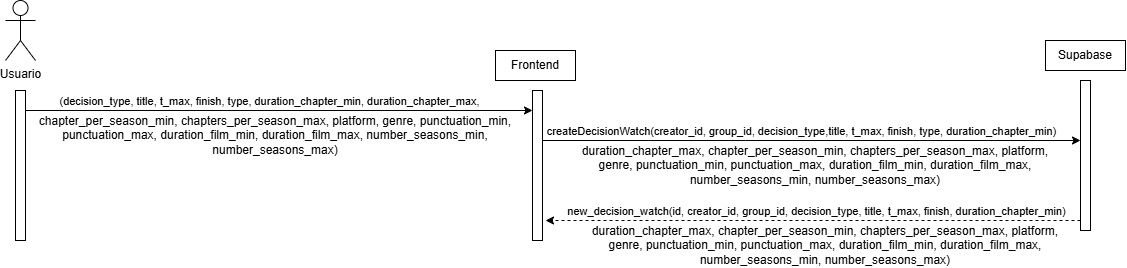

The diagram above was exported from draw.io. Its source (the exported page's mxGraphModel, read from the mxfile embedded in the PNG):
<mxGraphModel dx="1971" dy="594" grid="1" gridSize="10" guides="1" tooltips="1" connect="1" arrows="1" fold="1" page="1" pageScale="1" pageWidth="827" pageHeight="1169" math="0" shadow="0">
  <root>
    <mxCell id="019TKJuegt57vWZHADaS-0" />
    <mxCell id="019TKJuegt57vWZHADaS-1" parent="019TKJuegt57vWZHADaS-0" />
    <mxCell id="019TKJuegt57vWZHADaS-2" parent="019TKJuegt57vWZHADaS-1" style="shape=umlActor;verticalLabelPosition=bottom;verticalAlign=top;html=1;" value="Usuario" vertex="1">
      <mxGeometry height="60" width="30" x="-190" y="40" as="geometry" />
    </mxCell>
    <mxCell id="019TKJuegt57vWZHADaS-3" parent="019TKJuegt57vWZHADaS-1" style="html=1;points=[[0,0,0,0,5],[0,1,0,0,-5],[1,0,0,0,5],[1,1,0,0,-5]];perimeter=orthogonalPerimeter;outlineConnect=0;targetShapes=umlLifeline;portConstraint=eastwest;newEdgeStyle={&quot;curved&quot;:0,&quot;rounded&quot;:0};" value="" vertex="1">
      <mxGeometry height="150" width="10" x="-180" y="130" as="geometry" />
    </mxCell>
    <mxCell id="019TKJuegt57vWZHADaS-4" parent="019TKJuegt57vWZHADaS-1" style="html=1;points=[[0,0,0,0,5],[0,1,0,0,-5],[1,0,0,0,5],[1,1,0,0,-5]];perimeter=orthogonalPerimeter;outlineConnect=0;targetShapes=umlLifeline;portConstraint=eastwest;newEdgeStyle={&quot;curved&quot;:0,&quot;rounded&quot;:0};" value="" vertex="1">
      <mxGeometry height="150" width="10" x="337" y="130" as="geometry" />
    </mxCell>
    <mxCell id="019TKJuegt57vWZHADaS-5" edge="1" parent="019TKJuegt57vWZHADaS-1" source="019TKJuegt57vWZHADaS-3" style="edgeStyle=orthogonalEdgeStyle;rounded=0;orthogonalLoop=1;jettySize=auto;html=1;curved=0;exitX=1;exitY=0;exitDx=0;exitDy=5;exitPerimeter=0;" target="019TKJuegt57vWZHADaS-4">
      <mxGeometry relative="1" as="geometry">
        <Array as="points">
          <mxPoint x="-170" y="150" />
        </Array>
        <mxPoint x="330" y="150" as="targetPoint" />
      </mxGeometry>
    </mxCell>
    <mxCell id="019TKJuegt57vWZHADaS-6" connectable="0" parent="019TKJuegt57vWZHADaS-5" style="edgeLabel;html=1;align=center;verticalAlign=middle;resizable=0;points=[];" value="(decision_type, title, t_max, finish, type, duration_chapter_min, duration_chapter_max," vertex="1">
      <mxGeometry relative="1" x="-0.0839" y="2" as="geometry">
        <mxPoint x="20" y="-8" as="offset" />
      </mxGeometry>
    </mxCell>
    <mxCell id="019TKJuegt57vWZHADaS-7" parent="019TKJuegt57vWZHADaS-1" style="html=1;points=[[0,0,0,0,5],[0,1,0,0,-5],[1,0,0,0,5],[1,1,0,0,-5]];perimeter=orthogonalPerimeter;outlineConnect=0;targetShapes=umlLifeline;portConstraint=eastwest;newEdgeStyle={&quot;curved&quot;:0,&quot;rounded&quot;:0};" value="" vertex="1">
      <mxGeometry height="150" width="10" x="885" y="120" as="geometry" />
    </mxCell>
    <mxCell id="019TKJuegt57vWZHADaS-8" parent="019TKJuegt57vWZHADaS-1" style="rounded=0;whiteSpace=wrap;html=1;" value="Frontend" vertex="1">
      <mxGeometry height="30" width="80" x="300" y="90" as="geometry" />
    </mxCell>
    <mxCell id="019TKJuegt57vWZHADaS-9" parent="019TKJuegt57vWZHADaS-1" style="rounded=0;whiteSpace=wrap;html=1;" value="Supabase" vertex="1">
      <mxGeometry height="30" width="80" x="850" y="80" as="geometry" />
    </mxCell>
    <mxCell id="019TKJuegt57vWZHADaS-10" edge="1" parent="019TKJuegt57vWZHADaS-1" style="edgeStyle=orthogonalEdgeStyle;rounded=0;orthogonalLoop=1;jettySize=auto;html=1;curved=0;" target="019TKJuegt57vWZHADaS-7">
      <mxGeometry relative="1" as="geometry">
        <Array as="points">
          <mxPoint x="550" y="180" />
          <mxPoint x="550" y="180" />
        </Array>
        <mxPoint x="347" y="180" as="sourcePoint" />
        <mxPoint x="600" y="180" as="targetPoint" />
      </mxGeometry>
    </mxCell>
    <mxCell id="019TKJuegt57vWZHADaS-11" connectable="0" parent="019TKJuegt57vWZHADaS-10" style="edgeLabel;html=1;align=center;verticalAlign=middle;resizable=0;points=[];rotation=0;" value="createDecisionWatch(creator_id, group_id, decision_type,title, t_max, finish, type, duration_chapter_min)" vertex="1">
      <mxGeometry relative="1" x="-0.0839" y="2" as="geometry">
        <mxPoint x="12" y="-8" as="offset" />
      </mxGeometry>
    </mxCell>
    <mxCell id="019TKJuegt57vWZHADaS-12" edge="1" parent="019TKJuegt57vWZHADaS-1" style="endArrow=classic;html=1;rounded=0;dashed=1;" value="">
      <mxGeometry height="50" relative="1" width="50" as="geometry">
        <mxPoint x="885" y="260" as="sourcePoint" />
        <mxPoint x="350" y="260" as="targetPoint" />
      </mxGeometry>
    </mxCell>
    <mxCell id="019TKJuegt57vWZHADaS-13" connectable="0" parent="019TKJuegt57vWZHADaS-12" style="edgeLabel;html=1;align=center;verticalAlign=middle;resizable=0;points=[];" value="new_decision_watch(id, creator_id, group_id, decision_type, title, t_max, finish, duration_chapter_min)" vertex="1">
      <mxGeometry relative="1" x="-0.0185" y="3" as="geometry">
        <mxPoint x="-2" y="-13" as="offset" />
      </mxGeometry>
    </mxCell>
    <mxCell id="2qZvGVKr4jEHCSAMB2kt-0" parent="019TKJuegt57vWZHADaS-1" style="text;html=1;whiteSpace=wrap;strokeColor=none;fillColor=none;align=center;verticalAlign=middle;rounded=0;" value="chapter_per_season_min, chapters_per_season_max, platform, genre, punctuation_min, punctuation_max, duration_film_min, duration_film_max, number_seasons_min, number_seasons_max)" vertex="1">
      <mxGeometry height="30" width="480" x="-160" y="160" as="geometry" />
    </mxCell>
    <mxCell id="2qZvGVKr4jEHCSAMB2kt-1" parent="019TKJuegt57vWZHADaS-1" style="text;html=1;whiteSpace=wrap;strokeColor=none;fillColor=none;align=center;verticalAlign=middle;rounded=0;" value="duration_chapter_max, chapter_per_season_min, chapters_per_season_max, platform, genre, punctuation_min, punctuation_max, duration_film_min, duration_film_max, number_seasons_min, number_seasons_max)" vertex="1">
      <mxGeometry height="30" width="480" x="380" y="190" as="geometry" />
    </mxCell>
    <mxCell id="2qZvGVKr4jEHCSAMB2kt-2" parent="019TKJuegt57vWZHADaS-1" style="text;html=1;whiteSpace=wrap;strokeColor=none;fillColor=none;align=center;verticalAlign=middle;rounded=0;" value="duration_chapter_max, chapter_per_season_min, chapters_per_season_max, platform, genre, punctuation_min, punctuation_max, duration_film_min, duration_film_max, number_seasons_min, number_seasons_max)" vertex="1">
      <mxGeometry height="30" width="480" x="390" y="270" as="geometry" />
    </mxCell>
  </root>
</mxGraphModel>